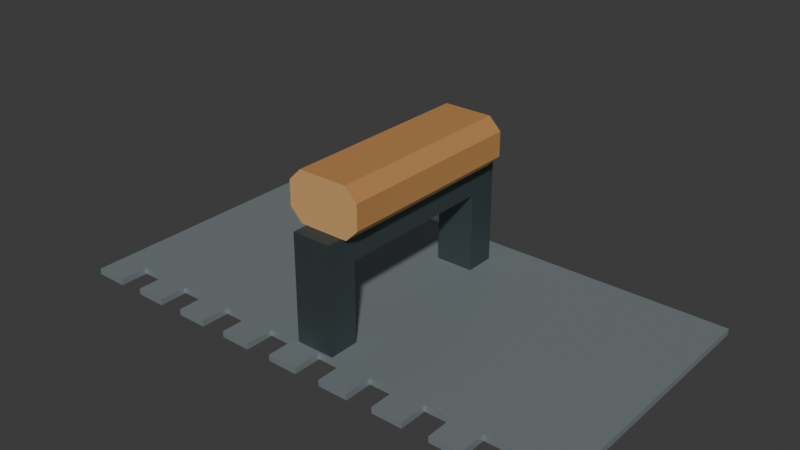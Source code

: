 # Source: source.blend  (saved by Blender 4.3.34; exported with 4.5.12 LTS)
import bpy
from mathutils import Matrix  # noqa: F401  (used for matrix-valued properties, if any)

bpy.ops.wm.read_factory_settings(use_empty=True)
scene = bpy.context.scene
scene.name = 'Scene'

# ---- collections
col_collection = bpy.data.collections.new('Collection'); scene.collection.children.link(col_collection)

# ---- materials (node trees are filled in below, after node groups)
mat_blade_brushedsteel = bpy.data.materials.new('Blade_BrushedSteel')
mat_blade_brushedsteel.diffuse_color = (0.44, 0.51, 0.53, 1.0)
mat_bridge_darkcastmetal = bpy.data.materials.new('Bridge_DarkCastMetal')
mat_bridge_darkcastmetal.diffuse_color = (0.055, 0.075, 0.08, 1.0)
mat_grip_warmtimber = bpy.data.materials.new('Grip_WarmTimber')
mat_grip_warmtimber.diffuse_color = (0.49, 0.235, 0.075, 1.0)
mat_grip_endgrain = bpy.data.materials.new('Grip_EndGrain')
mat_grip_endgrain.diffuse_color = (0.64, 0.365, 0.14, 1.0)

# ---- material node trees
mat_blade_brushedsteel.use_nodes = True; mat_blade_brushedsteel.node_tree.nodes.clear()
_N = mat_blade_brushedsteel.node_tree.nodes; _L = mat_blade_brushedsteel.node_tree.links
n0 = _N.new('ShaderNodeBsdfPrincipled'); n0.name = 'Principled BSDF'; n0.location = (10, 300)
n0.inputs[0].default_value = (0.44, 0.51, 0.53, 1.0)
n0.inputs[1].default_value = 0.7
n0.inputs[2].default_value = 0.48
n1 = _N.new('ShaderNodeOutputMaterial'); n1.name = 'Material Output'; n1.location = (300, 300)
_L.new(n0.outputs[0], n1.inputs[0])
n1.is_active_output = True
mat_bridge_darkcastmetal.use_nodes = True; mat_bridge_darkcastmetal.node_tree.nodes.clear()
_N = mat_bridge_darkcastmetal.node_tree.nodes; _L = mat_bridge_darkcastmetal.node_tree.links
n0 = _N.new('ShaderNodeBsdfPrincipled'); n0.name = 'Principled BSDF'; n0.location = (10, 300)
n0.inputs[0].default_value = (0.055, 0.075, 0.08, 1.0)
n0.inputs[1].default_value = 0.42
n0.inputs[2].default_value = 0.55
n1 = _N.new('ShaderNodeOutputMaterial'); n1.name = 'Material Output'; n1.location = (300, 300)
_L.new(n0.outputs[0], n1.inputs[0])
n1.is_active_output = True
mat_grip_warmtimber.use_nodes = True; mat_grip_warmtimber.node_tree.nodes.clear()
_N = mat_grip_warmtimber.node_tree.nodes; _L = mat_grip_warmtimber.node_tree.links
n0 = _N.new('ShaderNodeBsdfPrincipled'); n0.name = 'Principled BSDF'; n0.location = (10, 300)
n0.inputs[0].default_value = (0.49, 0.235, 0.075, 1.0)
n0.inputs[2].default_value = 0.72
n1 = _N.new('ShaderNodeOutputMaterial'); n1.name = 'Material Output'; n1.location = (300, 300)
_L.new(n0.outputs[0], n1.inputs[0])
n1.is_active_output = True
mat_grip_endgrain.use_nodes = True; mat_grip_endgrain.node_tree.nodes.clear()
_N = mat_grip_endgrain.node_tree.nodes; _L = mat_grip_endgrain.node_tree.links
n0 = _N.new('ShaderNodeBsdfPrincipled'); n0.name = 'Principled BSDF'; n0.location = (10, 300)
n0.inputs[0].default_value = (0.64, 0.365, 0.14, 1.0)
n0.inputs[2].default_value = 0.82
n1 = _N.new('ShaderNodeOutputMaterial'); n1.name = 'Material Output'; n1.location = (300, 300)
_L.new(n0.outputs[0], n1.inputs[0])
n1.is_active_output = True

# ---- world
world_world = bpy.data.worlds.new('World'); scene.world = world_world
world_world.use_nodes = True; world_world.node_tree.nodes.clear()
_N = world_world.node_tree.nodes; _L = world_world.node_tree.links
n0 = _N.new('ShaderNodeOutputWorld'); n0.name = 'World Output'; n0.location = (300, 300)
n1 = _N.new('ShaderNodeBackground'); n1.name = 'Background'; n1.location = (10, 300)
n1.inputs[0].default_value = (0.05088, 0.05088, 0.05088, 1.0)
_L.new(n1.outputs[0], n0.inputs[0])
n0.is_active_output = True
world_world.color = (0.05088, 0.05088, 0.05088)
world_world.sun_shadow_jitter_overblur = 0.0

# ---- meshes
me_continuouseightnotchblade = bpy.data.meshes.new('ContinuousEightNotchBlade')
me_continuouseightnotchblade.from_pydata([(-0.25, 0.14, 0.0), (-0.25, -0.14, 0.0), (-0.218, -0.14, 0.0), (-0.218, -0.112, 0.0), (-0.192, -0.112, 0.0), (-0.192, -0.14, 0.0), (-0.162, -0.14, 0.0), (-0.162, -0.112, 0.0), (-0.136, -0.112, 0.0), (-0.136, -0.14, 0.0), (-0.106, -0.14, 0.0), (-0.106, -0.112, 0.0), (-0.08, -0.112, 0.0), (-0.08, -0.14, 0.0), (-0.05, -0.14, 0.0), (-0.05, -0.112, 0.0), (-0.024, -0.112, 0.0), (-0.024, -0.14, 0.0), (0.006, -0.14, 0.0), (0.006, -0.112, 0.0), (0.032, -0.112, 0.0), (0.032, -0.14, 0.0), (0.062, -0.14, 0.0), (0.062, -0.112, 0.0), (0.088, -0.112, 0.0), (0.088, -0.14, 0.0), (0.118, -0.14, 0.0), (0.118, -0.112, 0.0), (0.144, -0.112, 0.0), (0.144, -0.14, 0.0), (0.174, -0.14, 0.0), (0.174, -0.112, 0.0), (0.2, -0.112, 0.0), (0.2, -0.14, 0.0), (0.25, -0.14, 0.0), (0.25, 0.14, 0.0), (-0.25, 0.14, 0.006), (-0.25, -0.14, 0.006), (-0.218, -0.14, 0.006), (-0.218, -0.112, 0.006), (-0.192, -0.112, 0.006), (-0.192, -0.14, 0.006), (-0.162, -0.14, 0.006), (-0.162, -0.112, 0.006), (-0.136, -0.112, 0.006), (-0.136, -0.14, 0.006), (-0.106, -0.14, 0.006), (-0.106, -0.112, 0.006), (-0.08, -0.112, 0.006), (-0.08, -0.14, 0.006), (-0.05, -0.14, 0.006), (-0.05, -0.112, 0.006), (-0.024, -0.112, 0.006), (-0.024, -0.14, 0.006), (0.006, -0.14, 0.006), (0.006, -0.112, 0.006), (0.032, -0.112, 0.006), (0.032, -0.14, 0.006), (0.062, -0.14, 0.006), (0.062, -0.112, 0.006), (0.088, -0.112, 0.006), (0.088, -0.14, 0.006), (0.118, -0.14, 0.006), (0.118, -0.112, 0.006), (0.144, -0.112, 0.006), (0.144, -0.14, 0.006), (0.174, -0.14, 0.006), (0.174, -0.112, 0.006), (0.2, -0.112, 0.006), (0.2, -0.14, 0.006), (0.25, -0.14, 0.006), (0.25, 0.14, 0.006)], [], [(2, 1, 0), (3, 2, 0), (4, 3, 0), (6, 5, 4), (6, 4, 0), (7, 6, 0), (8, 7, 0), (10, 9, 8), (10, 8, 0), (11, 10, 0), (12, 11, 0), (14, 13, 12), (14, 12, 0), (15, 14, 0), (16, 15, 0), (18, 17, 16), (18, 16, 0), (19, 18, 0), (20, 19, 0), (22, 21, 20), (23, 22, 20), (23, 20, 0), (24, 23, 0), (26, 25, 24), (27, 26, 24), (27, 24, 0), (28, 27, 0), (30, 29, 28), (31, 30, 28), (31, 28, 0), (32, 31, 0), (34, 33, 32), (35, 34, 32), (0, 35, 32), (36, 37, 38), (36, 38, 39), (36, 39, 40), (40, 41, 42), (36, 40, 42), (36, 42, 43), (36, 43, 44), (44, 45, 46), (36, 44, 46), (36, 46, 47), (36, 47, 48), (48, 49, 50), (36, 48, 50), (36, 50, 51), (36, 51, 52), (52, 53, 54), (36, 52, 54), (36, 54, 55), (36, 55, 56), (56, 57, 58), (56, 58, 59), (36, 56, 59), (36, 59, 60), (60, 61, 62), (60, 62, 63), (36, 60, 63), (36, 63, 64), (64, 65, 66), (64, 66, 67), (36, 64, 67), (36, 67, 68), (68, 69, 70), (68, 70, 71), (68, 71, 36), (1, 2, 38), (1, 38, 37), (2, 3, 39), (2, 39, 38), (3, 4, 40), (3, 40, 39), (4, 5, 41), (4, 41, 40), (5, 6, 42), (5, 42, 41), (6, 7, 43), (6, 43, 42), (7, 8, 44), (7, 44, 43), (8, 9, 45), (8, 45, 44), (9, 10, 46), (9, 46, 45), (10, 11, 47), (10, 47, 46), (11, 12, 48), (11, 48, 47), (12, 13, 49), (12, 49, 48), (13, 14, 50), (13, 50, 49), (14, 15, 51), (14, 51, 50), (15, 16, 52), (15, 52, 51), (16, 17, 53), (16, 53, 52), (17, 18, 54), (17, 54, 53), (18, 19, 55), (18, 55, 54), (19, 20, 56), (19, 56, 55), (20, 21, 57), (20, 57, 56), (21, 22, 58), (21, 58, 57), (22, 23, 59), (22, 59, 58), (23, 24, 60), (23, 60, 59), (24, 25, 61), (24, 61, 60), (25, 26, 62), (25, 62, 61), (26, 27, 63), (26, 63, 62), (27, 28, 64), (27, 64, 63), (28, 29, 65), (28, 65, 64), (29, 30, 66), (29, 66, 65), (30, 31, 67), (30, 67, 66), (31, 32, 68), (31, 68, 67), (32, 33, 69), (32, 69, 68), (33, 34, 70), (33, 70, 69), (34, 35, 71), (34, 71, 70), (35, 0, 36), (35, 36, 71), (0, 1, 37), (0, 37, 36)])
me_continuouseightnotchblade.materials.append(mat_blade_brushedsteel)
me_continuouseightnotchblade.materials.append(mat_bridge_darkcastmetal)
me_continuouseightnotchblade.materials.append(mat_grip_warmtimber)
me_continuouseightnotchblade.materials.append(mat_grip_endgrain)
me_continuouseightnotchblade.update()
me_continuousopenhandlebridge = bpy.data.meshes.new('ContinuousOpenHandleBridge')
me_continuousopenhandlebridge.from_pydata([(-0.019, -0.11, 0.11), (-0.019, -0.11, 0.006), (-0.019, -0.08, 0.006), (-0.019, -0.08, 0.084), (-0.019, 0.08, 0.084), (-0.019, 0.08, 0.006), (-0.019, 0.11, 0.006), (-0.019, 0.11, 0.11), (0.019, -0.11, 0.11), (0.019, -0.11, 0.006), (0.019, -0.08, 0.006), (0.019, -0.08, 0.084), (0.019, 0.08, 0.084), (0.019, 0.08, 0.006), (0.019, 0.11, 0.006), (0.019, 0.11, 0.11)], [], [(2, 1, 0), (3, 2, 0), (4, 3, 0), (6, 5, 4), (7, 6, 4), (0, 7, 4), (8, 9, 10), (8, 10, 11), (8, 11, 12), (12, 13, 14), (12, 14, 15), (12, 15, 8), (1, 2, 10), (1, 10, 9), (2, 3, 11), (2, 11, 10), (3, 4, 12), (3, 12, 11), (4, 5, 13), (4, 13, 12), (5, 6, 14), (5, 14, 13), (6, 7, 15), (6, 15, 14), (7, 0, 8), (7, 8, 15), (0, 1, 9), (0, 9, 8)])
me_continuousopenhandlebridge.polygons.foreach_set('material_index', [1, 1, 1, 1, 1, 1, 1, 1, 1, 1, 1, 1, 1, 1, 1, 1, 1, 1, 1, 1, 1, 1, 1, 1, 1, 1, 1, 1])
me_continuousopenhandlebridge.materials.append(mat_blade_brushedsteel)
me_continuousopenhandlebridge.materials.append(mat_bridge_darkcastmetal)
me_continuousopenhandlebridge.materials.append(mat_grip_warmtimber)
me_continuousopenhandlebridge.materials.append(mat_grip_endgrain)
me_continuousopenhandlebridge.update()
me_chamferedwoodgrip = bpy.data.meshes.new('ChamferedWoodGrip')
me_chamferedwoodgrip.from_pydata([(-0.024, -0.095, 0.11), (-0.036, -0.095, 0.122), (-0.036, -0.095, 0.146), (-0.024, -0.095, 0.158), (0.024, -0.095, 0.158), (0.036, -0.095, 0.146), (0.036, -0.095, 0.122), (0.024, -0.095, 0.11), (-0.024, 0.095, 0.11), (-0.036, 0.095, 0.122), (-0.036, 0.095, 0.146), (-0.024, 0.095, 0.158), (0.024, 0.095, 0.158), (0.036, 0.095, 0.146), (0.036, 0.095, 0.122), (0.024, 0.095, 0.11)], [], [(2, 1, 0), (3, 2, 0), (4, 3, 0), (5, 4, 0), (6, 5, 0), (0, 7, 6), (8, 9, 10), (8, 10, 11), (8, 11, 12), (8, 12, 13), (8, 13, 14), (14, 15, 8), (15, 7, 0), (8, 15, 0), (14, 6, 7), (15, 14, 7), (13, 5, 6), (14, 13, 6), (12, 4, 5), (13, 12, 5), (11, 3, 4), (12, 11, 4), (10, 2, 3), (11, 10, 3), (9, 1, 2), (10, 9, 2), (8, 0, 1), (9, 8, 1)])
me_chamferedwoodgrip.polygons.foreach_set('material_index', [3, 3, 3, 3, 3, 3, 3, 3, 3, 3, 3, 3, 2, 2, 2, 2, 2, 2, 2, 2, 2, 2, 2, 2, 2, 2, 2, 2])
me_chamferedwoodgrip.materials.append(mat_blade_brushedsteel)
me_chamferedwoodgrip.materials.append(mat_bridge_darkcastmetal)
me_chamferedwoodgrip.materials.append(mat_grip_warmtimber)
me_chamferedwoodgrip.materials.append(mat_grip_endgrain)
me_chamferedwoodgrip.update()

# ---- objects
ob_onenotchedplasteringtrowel = bpy.data.objects.new('OneNotchedPlasteringTrowel', None)
ob_continuouseightnotchblade = bpy.data.objects.new('ContinuousEightNotchBlade', me_continuouseightnotchblade)
ob_continuousopenhandlebridge = bpy.data.objects.new('ContinuousOpenHandleBridge', me_continuousopenhandlebridge)
ob_chamferedwoodgrip = bpy.data.objects.new('ChamferedWoodGrip', me_chamferedwoodgrip)

# ---- transforms, parenting, visibility, modifiers, constraints
ob_onenotchedplasteringtrowel.location = (0.0, 0.0, 0.0)
ob_continuouseightnotchblade.parent = ob_onenotchedplasteringtrowel
ob_continuouseightnotchblade.location = (0.0, 0.0, 0.0)
ob_continuousopenhandlebridge.parent = ob_onenotchedplasteringtrowel
ob_continuousopenhandlebridge.location = (0.0, 0.0, 0.0)
ob_chamferedwoodgrip.parent = ob_onenotchedplasteringtrowel
ob_chamferedwoodgrip.location = (0.0, 0.0, 0.0)

# ---- collection membership
scene.collection.objects.link(ob_onenotchedplasteringtrowel)
scene.collection.objects.link(ob_continuouseightnotchblade)
scene.collection.objects.link(ob_continuousopenhandlebridge)
scene.collection.objects.link(ob_chamferedwoodgrip)

# ---- scene / render settings (as saved in the file)
scene.frame_start = 1; scene.frame_end = 250; scene.frame_set(1)
scene.render.engine = 'CYCLES'
scene.render.use_compositing = False
scene.cycles.use_denoising = False
scene.cycles.samples = 128
scene.cycles.use_adaptive_sampling = False
scene.cycles.seed = 17
bpy.context.view_layer.update()

# ---- added for rendering (the .blend has no active camera and no usable light): camera, sun
cam_auto = bpy.data.cameras.new('AutoCamera')
cam_auto.lens = 50.0
cam_auto.sensor_width = 36.0
cam_auto.clip_end = 1000.0
ob_auto_camera = bpy.data.objects.new('AutoCamera', cam_auto)
scene.collection.objects.link(ob_auto_camera)
ob_auto_camera.location = (0.549994, -0.659993, 0.518996)
ob_auto_camera.rotation_euler = (1.09748, -7.21219e-08, 0.694738)
scene.camera = ob_auto_camera
light_auto_sun = bpy.data.lights.new('AutoSun', 'SUN')
light_auto_sun.energy = 3.0
light_auto_sun.angle = 0.0523599
ob_auto_sun = bpy.data.objects.new('AutoSun', light_auto_sun)
scene.collection.objects.link(ob_auto_sun)
ob_auto_sun.rotation_euler = (0.872665, 0.174533, 0.523599)
bpy.context.view_layer.update()
